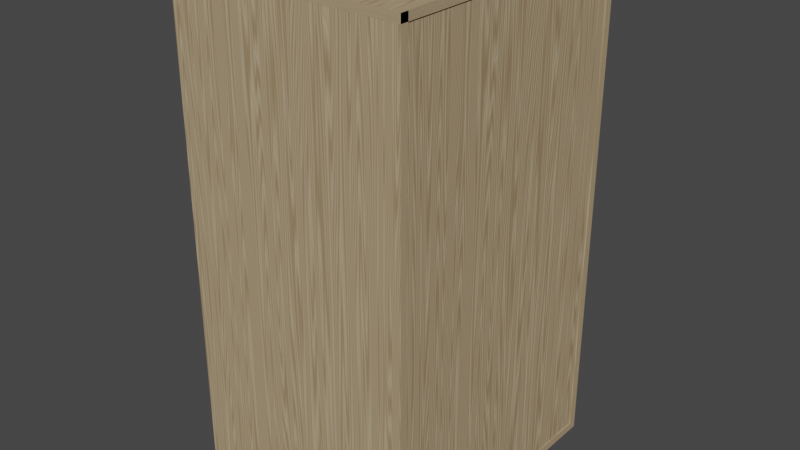 # Source: blend.blend  (saved by Blender 3.4.6; exported with 4.5.12 LTS)
import bpy
from mathutils import Matrix  # noqa: F401  (used for matrix-valued properties, if any)

bpy.ops.wm.read_factory_settings(use_empty=True)
scene = bpy.context.scene
scene.name = 'Scene'

# ---- collections
col_collection = bpy.data.collections.new('Collection'); scene.collection.children.link(col_collection)

# ---- materials (node trees are filled in below, after node groups)
mat_material_002 = bpy.data.materials.new('Material.002')
mat_material_002.use_transparent_shadow = False

# ---- material node trees
mat_material_002.use_nodes = True; mat_material_002.node_tree.nodes.clear()
_N = mat_material_002.node_tree.nodes; _L = mat_material_002.node_tree.links
n0 = _N.new('ShaderNodeTexCoord'); n0.name = 'Texture Coordinate'; n0.location = (-674, 236)
n1 = _N.new('ShaderNodeTexWave'); n1.name = 'Wave Texture'; n1.location = (-162, 326)
n1.inputs[1].default_value = 3.7
n1.inputs[2].default_value = 76.0
n1.inputs[3].default_value = 1.5
n1.inputs[4].default_value = 0.8
n1.inputs[5].default_value = 0.4
n2 = _N.new('ShaderNodeMapping'); n2.name = 'Mapping'; n2.location = (-382, 314)
n2.inputs[3].default_value = (22.0, 1.0, 1.0)
n3 = _N.new('ShaderNodeBsdfDiffuse'); n3.name = 'Diffuse BSDF'; n3.location = (486, 348)
n4 = _N.new('ShaderNodeOutputMaterial'); n4.name = 'Material Output'; n4.location = (772, 296)
n5 = _N.new('ShaderNodeMix'); n5.name = 'Mix'; n5.location = (288, 436)
n5.data_type = 'RGBA'
n5.inputs[6].default_value = (0.5029, 0.3916, 0.2462, 1.0)
n5.inputs[7].default_value = (0.3372, 0.2423, 0.1356, 1.0)
n6 = _N.new('ShaderNodeClamp'); n6.name = 'Clamp'; n6.location = (71, 136)
n6.inputs[1].default_value = -0.1
n6.inputs[2].default_value = 0.025
n7 = _N.new('ShaderNodeBump'); n7.name = 'Bump'; n7.location = (308, 131)
n7.inputs[0].default_value = 0.255
n7.inputs[1].default_value = 0.3
n7.inputs[2].default_value = 1.0
_L.new(n3.outputs[0], n4.inputs[0])
_L.new(n5.outputs[2], n3.inputs[0])
_L.new(n2.outputs[0], n1.inputs[0])
_L.new(n0.outputs[2], n2.inputs[0])
_L.new(n1.outputs[0], n5.inputs[0])
_L.new(n7.outputs[0], n3.inputs[2])
_L.new(n6.outputs[0], n7.inputs[3])
_L.new(n1.outputs[0], n6.inputs[0])
n4.is_active_output = True

# ---- world
world_world = bpy.data.worlds.new('World'); scene.world = world_world
world_world.use_nodes = True; world_world.node_tree.nodes.clear()
_N = world_world.node_tree.nodes; _L = world_world.node_tree.links
n0 = _N.new('ShaderNodeOutputWorld'); n0.name = 'World Output'; n0.location = (300, 300)
n1 = _N.new('ShaderNodeBackground'); n1.name = 'Background'; n1.location = (10, 300)
n1.inputs[0].default_value = (0.05088, 0.05088, 0.05088, 1.0)
_L.new(n1.outputs[0], n0.inputs[0])
n0.is_active_output = True
world_world.color = (0.05088, 0.05088, 0.05088)
world_world.use_sun_shadow = False
world_world.sun_shadow_jitter_overblur = 0.0

# ---- meshes
me_cube_001 = bpy.data.meshes.new('Cube.001')
me_cube_001.from_pydata([(-1.0, -1.0, -1.0), (-1.0, -1.0, 1.0), (-1.0, 1.0, -1.0), (-1.0, 1.0, 1.0), (1.0, -1.0, -1.0), (1.0, -1.0, 1.0), (1.0, 1.0, -1.0), (1.0, 1.0, 1.0), (-1.0, -0.942, 1.004), (-1.0, -0.9995, 1.004), (-1.0, -0.942, 123.1), (-1.0, -0.9995, 123.1), (1.0, -0.942, 1.004), (1.0, -0.9995, 1.004), (1.0, -0.942, 123.1), (1.0, -0.9995, 123.1), (-1.0, 0.942, 1.004), (-1.0, 0.9995, 1.004), (-1.0, 0.942, 123.1), (-1.0, 0.9995, 123.1), (1.0, 0.942, 1.004), (1.0, 0.9995, 1.004), (1.0, 0.942, 123.1), (1.0, 0.9995, 123.1), (-1.0, -1.0, 121.2), (-1.0, -1.0, 123.2), (-1.0, 1.0, 121.2), (-1.0, 1.0, 123.2), (1.0, -1.0, 121.2), (1.0, -1.0, 123.2), (1.0, 1.0, 121.2), (1.0, 1.0, 123.2)], [], [(0, 1, 3, 2), (2, 3, 7, 6), (6, 7, 5, 4), (4, 5, 1, 0), (2, 6, 4, 0), (7, 3, 1, 5), (8, 9, 11, 10), (10, 11, 15, 14), (14, 15, 13, 12), (12, 13, 9, 8), (10, 14, 12, 8), (15, 11, 9, 13), (16, 18, 19, 17), (18, 22, 23, 19), (22, 20, 21, 23), (20, 16, 17, 21), (18, 16, 20, 22), (23, 21, 17, 19), (24, 25, 27, 26), (26, 27, 31, 30), (30, 31, 29, 28), (28, 29, 25, 24), (26, 30, 28, 24), (31, 27, 25, 29)])
_uv = me_cube_001.uv_layers.new(name='UVMap')
_uv.uv.foreach_set('vector', [0.375, 0.0, 0.625, 0.0, 0.625, 0.25, 0.375, 0.25, 0.375, 0.25, 0.625, 0.25, 0.625, 0.5, 0.375, 0.5, 0.375, 0.5, 0.625, 0.5, 0.625, 0.75, 0.375, 0.75, 0.375, 0.75, 0.625, 0.75, 0.625, 1.0, 0.375, 1.0, 0.125, 0.5, 0.375, 0.5, 0.375, 0.75, 0.125, 0.75, 0.625, 0.5, 0.875, 0.5, 0.875, 0.75, 0.625, 0.75, 0.375, 0.0, 0.625, 0.0, 0.625, 0.25, 0.375, 0.25, 0.375, 0.25, 0.625, 0.25, 0.625, 0.5, 0.375, 0.5, 0.375, 0.5, 0.625, 0.5, 0.625, 0.75, 0.375, 0.75, 0.375, 0.75, 0.625, 0.75, 0.625, 1.0, 0.375, 1.0, 0.125, 0.5, 0.375, 0.5, 0.375, 0.75, 0.125, 0.75, 0.625, 0.5, 0.875, 0.5, 0.875, 0.75, 0.625, 0.75, 0.375, 0.0, 0.375, 0.25, 0.625, 0.25, 0.625, 0.0, 0.375, 0.25, 0.375, 0.5, 0.625, 0.5, 0.625, 0.25, 0.375, 0.5, 0.375, 0.75, 0.625, 0.75, 0.625, 0.5, 0.375, 0.75, 0.375, 1.0, 0.625, 1.0, 0.625, 0.75, 0.125, 0.5, 0.125, 0.75, 0.375, 0.75, 0.375, 0.5, 0.625, 0.5, 0.625, 0.75, 0.875, 0.75, 0.875, 0.5, 0.375, 0.0, 0.625, 0.0, 0.625, 0.25, 0.375, 0.25, 0.375, 0.25, 0.625, 0.25, 0.625, 0.5, 0.375, 0.5, 0.375, 0.5, 0.625, 0.5, 0.625, 0.75, 0.375, 0.75, 0.375, 0.75, 0.625, 0.75, 0.625, 1.0, 0.375, 1.0, 0.125, 0.5, 0.375, 0.5, 0.375, 0.75, 0.125, 0.75, 0.625, 0.5, 0.875, 0.5, 0.875, 0.75, 0.625, 0.75])
me_cube_001.materials.append(mat_material_002)
me_cube_001.update()
me_cube_002 = bpy.data.meshes.new('Cube.002')
me_cube_002.from_pydata([(-1.0, 0.01645, 26.81), (-1.0, 0.01645, 28.81), (-1.0, 2.016, 26.81), (-1.0, 2.016, 28.81), (1.0, 0.01645, 26.81), (1.0, 0.01645, 28.81), (1.0, 2.016, 26.81), (1.0, 2.016, 28.81), (-1.0, 0.01645, -26.83), (-1.0, 0.01645, -28.83), (-1.0, 2.016, -26.83), (-1.0, 2.016, -28.83), (1.0, 0.01645, -26.83), (1.0, 0.01645, -28.83), (1.0, 2.016, -26.83), (1.0, 2.016, -28.83), (-1.0, 1.016, -26.83), (-1.0, 0.01645, -27.83), (-1.0, 1.016, -28.83), (-1.0, 2.016, -27.83), (0.0, 2.016, -26.83), (0.0, 2.016, -28.83), (1.0, 2.016, -27.83), (1.0, 1.016, -26.83), (1.0, 1.016, -28.83), (1.0, 0.01645, -27.83), (0.0, 0.01645, -26.83), (0.0, 0.01645, -28.83), (0.0, 0.01645, -27.83), (1.0, 1.016, -27.83), (0.0, 2.016, -27.83), (-1.0, 1.016, -27.83), (-1.0, 0.5165, -26.83), (-1.0, 0.01645, -28.33), (-1.0, 1.516, -28.83), (-1.0, 2.016, -27.33), (-0.5, 2.016, -26.83), (0.5, 2.016, -28.83), (1.0, 2.016, -27.33), (1.0, 1.516, -26.83), (1.0, 0.5165, -28.83), (1.0, 0.01645, -27.33), (0.5, 0.01645, -26.83), (-0.5, 0.01645, -28.83), (-1.0, 1.516, -26.83), (-1.0, 0.01645, -27.33), (-1.0, 0.5165, -28.83), (-1.0, 2.016, -28.33), (0.5, 2.016, -26.83), (-0.5, 2.016, -28.83), (1.0, 2.016, -28.33), (1.0, 0.5165, -26.83), (1.0, 1.516, -28.83), (1.0, 0.01645, -28.33), (-0.5, 0.01645, -26.83), (0.5, 0.01645, -28.83), (0.0, 0.01645, -28.33), (0.0, 0.01645, -27.33), (0.5, 0.01645, -27.83), (-0.5, 0.01645, -27.83), (1.0, 1.016, -28.33), (1.0, 1.016, -27.33), (1.0, 1.516, -27.83), (1.0, 0.5165, -27.83), (0.0, 2.016, -28.33), (0.0, 2.016, -27.33), (-0.5, 2.016, -27.83), (0.5, 2.016, -27.83), (-1.0, 1.016, -28.33), (-1.0, 1.016, -27.33), (-1.0, 0.5165, -27.83), (-1.0, 1.516, -27.83), (-1.0, 1.516, -27.33), (-1.0, 0.5165, -27.33), (-1.0, 0.5165, -28.33), (0.5, 2.016, -27.33), (-0.5, 2.016, -27.33), (-0.5, 2.016, -28.33), (1.0, 0.5165, -27.33), (1.0, 1.516, -27.33), (1.0, 1.516, -28.33), (-0.5, 0.01645, -27.33), (0.5, 0.01645, -27.33), (0.5, 0.01645, -28.33), (-0.5, 0.01645, -28.33), (1.0, 0.5165, -28.33), (0.5, 2.016, -28.33), (-1.0, 1.516, -28.33), (0.75, 2.016, -28.83), (0.75, 0.01645, -26.83), (0.75, 1.016, -26.83), (0.75, 0.01645, -27.83), (0.75, 2.016, -26.83), (0.75, 0.01645, -28.83), (0.75, 1.016, -28.83), (0.75, 2.016, -27.83), (0.75, 2.016, -27.33), (0.75, 0.01645, -27.33), (0.75, 0.01645, -28.33), (0.75, 1.516, -26.83), (0.75, 0.5165, -28.83), (0.75, 1.516, -28.83), (0.75, 0.5165, -26.83), (0.75, 2.016, -28.33), (-0.75, 2.016, -26.83), (-0.75, 0.01645, -28.83), (-0.75, 1.016, -28.83), (-0.75, 2.016, -27.83), (-0.75, 2.016, -28.83), (-0.75, 0.01645, -26.83), (-0.75, 1.016, -26.83), (-0.75, 0.01645, -27.83), (-0.75, 2.016, -27.33), (-0.75, 2.016, -28.33), (-0.75, 0.01645, -27.33), (-0.75, 0.5165, -26.83), (-0.75, 1.516, -26.83), (-0.75, 1.516, -28.83), (-0.75, 0.5165, -28.83), (-0.75, 0.01645, -28.33), (-0.25, 2.016, -28.83), (-0.25, 0.01645, -26.83), (-0.25, 0.01645, -27.83), (-0.25, 2.016, -26.83), (-0.25, 0.01645, -28.83), (-0.25, 2.016, -27.83), (-0.25, 2.016, -27.33), (-0.25, 2.016, -28.33), (-0.25, 0.01645, -27.33), (-0.25, 0.01645, -28.33), (0.25, 2.016, -26.83), (0.25, 0.01645, -28.83), (0.25, 2.016, -27.83), (0.25, 2.016, -28.83), (0.25, 0.01645, -26.83), (0.25, 0.01645, -27.83), (0.25, 2.016, -27.33), (0.25, 0.01645, -27.33), (0.25, 0.01645, -28.33), (0.25, 2.016, -28.33), (-1.0, 1.766, -28.83), (1.0, 1.766, -26.83), (0.0, 1.766, -28.83), (0.0, 1.766, -26.83), (1.0, 1.766, -27.83), (-1.0, 1.766, -26.83), (1.0, 1.766, -28.83), (-1.0, 1.766, -27.83), (-1.0, 1.766, -27.33), (1.0, 1.766, -27.33), (1.0, 1.766, -28.33), (-0.5, 1.766, -26.83), (0.5, 1.766, -26.83), (0.5, 1.766, -28.83), (-0.5, 1.766, -28.83), (-1.0, 1.766, -28.33), (0.75, 1.766, -28.83), (0.75, 1.766, -26.83), (-0.75, 1.766, -28.83), (-0.75, 1.766, -26.83), (-0.25, 1.766, -28.83), (-0.25, 1.766, -26.83), (0.25, 1.766, -28.83), (0.25, 1.766, -26.83), (-1.0, 0.2665, -26.83), (1.0, 0.2665, -28.83), (-1.0, 0.2665, -27.83), (-1.0, 0.2665, -28.83), (1.0, 0.2665, -26.83), (0.0, 0.2665, -28.83), (0.0, 0.2665, -26.83), (1.0, 0.2665, -27.83), (-1.0, 0.2665, -27.33), (-1.0, 0.2665, -28.33), (1.0, 0.2665, -27.33), (-0.5, 0.2665, -26.83), (0.5, 0.2665, -28.83), (-0.5, 0.2665, -28.83), (0.5, 0.2665, -26.83), (1.0, 0.2665, -28.33), (0.75, 0.2665, -28.83), (0.75, 0.2665, -26.83), (-0.75, 0.2665, -26.83), (-0.75, 0.2665, -28.83), (-0.25, 0.2665, -28.83), (-0.25, 0.2665, -26.83), (0.25, 0.2665, -26.83), (0.25, 0.2665, -28.83), (-1.0, 1.891, -28.83), (1.0, 1.891, -26.83), (0.0, 1.891, -28.83), (0.0, 1.891, -26.83), (1.0, 1.891, -27.83), (1.0, 1.891, -27.33), (1.0, 1.891, -28.33), (-0.5, 1.891, -26.83), (0.5, 1.891, -26.83), (0.5, 1.891, -28.83), (-0.5, 1.891, -28.83), (0.75, 1.891, -28.83), (0.75, 1.891, -26.83), (-0.75, 1.891, -28.83), (-0.75, 1.891, -26.83), (-0.25, 1.891, -28.83), (-0.25, 1.891, -26.83), (0.25, 1.891, -28.83), (0.25, 1.891, -26.83), (-1.0, 1.891, -26.83), (1.0, 1.891, -28.83), (-1.0, 1.891, -27.83), (-1.0, 1.891, -27.33), (-1.0, 1.891, -28.33)], [], [(0, 1, 3, 2), (2, 3, 7, 6), (6, 7, 5, 4), (4, 5, 1, 0), (2, 6, 4, 0), (7, 3, 1, 5), (211, 47, 11, 188), (103, 50, 15, 88), (179, 53, 13, 165), (119, 33, 9, 105), (181, 89, 12, 168), (183, 105, 9, 167), (117, 106, 18, 34), (187, 131, 27, 169), (99, 90, 23, 39), (185, 121, 26, 170), (138, 56, 27, 131), (137, 57, 28, 135), (114, 45, 17, 111), (80, 60, 24, 52), (79, 61, 29, 62), (174, 41, 25, 171), (127, 64, 21, 120), (126, 65, 30, 125), (96, 38, 22, 95), (74, 68, 18, 46), (73, 69, 31, 70), (210, 35, 19, 209), (69, 72, 71, 31), (16, 44, 72, 69), (207, 10, 35, 210), (172, 73, 70, 166), (164, 32, 73, 172), (32, 16, 69, 73), (173, 74, 46, 167), (166, 70, 74, 173), (70, 31, 68, 74), (136, 75, 67, 132), (130, 48, 75, 136), (92, 14, 38, 96), (112, 76, 66, 107), (104, 36, 76, 112), (123, 20, 65, 126), (113, 77, 49, 108), (107, 66, 77, 113), (125, 30, 64, 127), (61, 78, 63, 29), (23, 51, 78, 61), (168, 12, 41, 174), (149, 79, 62, 144), (141, 39, 79, 149), (39, 23, 61, 79), (150, 80, 52, 146), (144, 62, 80, 150), (62, 29, 60, 80), (128, 81, 59, 122), (121, 54, 81, 128), (109, 8, 45, 114), (97, 82, 58, 91), (89, 42, 82, 97), (134, 26, 57, 137), (98, 83, 55, 93), (91, 58, 83, 98), (135, 28, 56, 138), (182, 109, 54, 175), (157, 99, 39, 141), (180, 93, 55, 176), (158, 117, 34, 140), (106, 118, 46, 18), (184, 124, 43, 177), (90, 102, 51, 23), (186, 134, 42, 178), (129, 84, 43, 124), (122, 59, 84, 129), (111, 17, 33, 119), (60, 85, 40, 24), (29, 63, 85, 60), (171, 25, 53, 179), (139, 86, 37, 133), (132, 67, 86, 139), (95, 22, 50, 103), (68, 87, 34, 18), (31, 71, 87, 68), (209, 19, 47, 211), (67, 95, 103, 86), (52, 24, 94, 101), (146, 52, 101, 156), (165, 13, 93, 180), (24, 40, 100, 94), (25, 91, 98, 53), (53, 98, 93, 13), (12, 89, 97, 41), (41, 97, 91, 25), (48, 92, 96, 75), (75, 96, 95, 67), (178, 42, 89, 181), (86, 103, 88, 37), (59, 111, 119, 84), (44, 16, 110, 116), (145, 44, 116, 159), (164, 8, 109, 182), (16, 32, 115, 110), (54, 109, 114, 81), (19, 107, 113, 47), (47, 113, 108, 11), (10, 104, 112, 35), (35, 112, 107, 19), (81, 114, 111, 59), (177, 43, 105, 183), (84, 119, 105, 43), (28, 122, 129, 56), (56, 129, 124, 27), (169, 27, 124, 184), (26, 121, 128, 57), (57, 128, 122, 28), (66, 125, 127, 77), (36, 123, 126, 76), (76, 126, 125, 66), (77, 127, 120, 49), (175, 54, 121, 185), (30, 132, 139, 64), (64, 139, 133, 21), (170, 26, 134, 186), (58, 135, 138, 83), (42, 134, 137, 82), (20, 130, 136, 65), (65, 136, 132, 30), (82, 137, 135, 58), (83, 138, 131, 55), (176, 55, 131, 187), (191, 143, 163, 206), (197, 153, 162, 205), (195, 151, 161, 204), (190, 142, 160, 203), (207, 145, 159, 202), (198, 154, 158, 201), (196, 152, 157, 200), (208, 146, 156, 199), (71, 147, 155, 87), (203, 160, 154, 198), (201, 158, 140, 188), (199, 156, 153, 197), (205, 162, 142, 190), (206, 163, 152, 196), (200, 157, 141, 189), (202, 159, 151, 195), (204, 161, 143, 191), (192, 144, 150, 194), (194, 150, 146, 208), (189, 141, 149, 193), (193, 149, 144, 192), (44, 145, 148, 72), (72, 148, 147, 71), (87, 155, 140, 34), (32, 164, 182, 115), (40, 165, 180, 100), (63, 171, 179, 85), (51, 168, 174, 78), (17, 166, 173, 33), (33, 173, 167, 9), (8, 164, 172, 45), (45, 172, 166, 17), (78, 174, 171, 63), (118, 183, 167, 46), (102, 181, 168, 51), (85, 179, 165, 40), (38, 193, 192, 22), (14, 189, 193, 38), (50, 194, 208, 15), (22, 192, 194, 50), (123, 204, 191, 20), (104, 202, 195, 36), (92, 200, 189, 14), (130, 206, 196, 48), (133, 205, 190, 21), (88, 199, 197, 37), (108, 201, 188, 11), (120, 203, 198, 49), (15, 208, 199, 88), (48, 196, 200, 92), (49, 198, 201, 108), (10, 207, 202, 104), (21, 190, 203, 120), (36, 195, 204, 123), (37, 197, 205, 133), (20, 191, 206, 130), (147, 209, 211, 155), (145, 207, 210, 148), (148, 210, 209, 147), (155, 211, 188, 140)])
_uv = me_cube_002.uv_layers.new(name='UVMap')
_uv.uv.foreach_set('vector', [0.375, 0.0, 0.625, 0.0, 0.625, 0.25, 0.375, 0.25, 0.375, 0.25, 0.625, 0.25, 0.625, 0.5, 0.375, 0.5, 0.375, 0.5, 0.625, 0.5, 0.625, 0.75, 0.375, 0.75, 0.375, 0.75, 0.625, 0.75, 0.625, 1.0, 0.375, 1.0, 0.125, 0.5, 0.375, 0.5, 0.375, 0.75, 0.125, 0.75, 0.625, 0.5, 0.875, 0.5, 0.875, 0.75, 0.625, 0.75, 0.5625, 0.2344, 0.5625, 0.25, 0.625, 0.25, 0.625, 0.2344, 0.5625, 0.4688, 0.5625, 0.5, 0.625, 0.5, 0.625, 0.4688, 0.5625, 0.7188, 0.5625, 0.75, 0.625, 0.75, 0.625, 0.7188, 0.5625, 0.9688, 0.5625, 1.0, 0.625, 1.0, 0.625, 0.9688, 0.3438, 0.7188, 0.3438, 0.75, 0.375, 0.75, 0.375, 0.7188, 0.8438, 0.7188, 0.8438, 0.75, 0.875, 0.75, 0.875, 0.7188, 0.8438, 0.5625, 0.8438, 0.625, 0.875, 0.625, 0.875, 0.5625, 0.7188, 0.7188, 0.7188, 0.75, 0.75, 0.75, 0.75, 0.7188, 0.3438, 0.5625, 0.3438, 0.625, 0.375, 0.625, 0.375, 0.5625, 0.2188, 0.7188, 0.2188, 0.75, 0.25, 0.75, 0.25, 0.7188, 0.5625, 0.8438, 0.5625, 0.875, 0.625, 0.875, 0.625, 0.8438, 0.4375, 0.8438, 0.4375, 0.875, 0.5, 0.875, 0.5, 0.8438, 0.4375, 0.9688, 0.4375, 1.0, 0.5, 1.0, 0.5, 0.9688, 0.5625, 0.5625, 0.5625, 0.625, 0.625, 0.625, 0.625, 0.5625, 0.4375, 0.5625, 0.4375, 0.625, 0.5, 0.625, 0.5, 0.5625, 0.4375, 0.7188, 0.4375, 0.75, 0.5, 0.75, 0.5, 0.7188, 0.5625, 0.3438, 0.5625, 0.375, 0.625, 0.375, 0.625, 0.3438, 0.4375, 0.3438, 0.4375, 0.375, 0.5, 0.375, 0.5, 0.3438, 0.4375, 0.4688, 0.4375, 0.5, 0.5, 0.5, 0.5, 0.4688, 0.5625, 0.0625, 0.5625, 0.125, 0.625, 0.125, 0.625, 0.0625, 0.4375, 0.0625, 0.4375, 0.125, 0.5, 0.125, 0.5, 0.0625, 0.4375, 0.2344, 0.4375, 0.25, 0.5, 0.25, 0.5, 0.2344, 0.4375, 0.125, 0.4375, 0.1875, 0.5, 0.1875, 0.5, 0.125, 0.375, 0.125, 0.375, 0.1875, 0.4375, 0.1875, 0.4375, 0.125, 0.375, 0.2344, 0.375, 0.25, 0.4375, 0.25, 0.4375, 0.2344, 0.4375, 0.03125, 0.4375, 0.0625, 0.5, 0.0625, 0.5, 0.03125, 0.375, 0.03125, 0.375, 0.0625, 0.4375, 0.0625, 0.4375, 0.03125, 0.375, 0.0625, 0.375, 0.125, 0.4375, 0.125, 0.4375, 0.0625, 0.5625, 0.03125, 0.5625, 0.0625, 0.625, 0.0625, 0.625, 0.03125, 0.5, 0.03125, 0.5, 0.0625, 0.5625, 0.0625, 0.5625, 0.03125, 0.5, 0.0625, 0.5, 0.125, 0.5625, 0.125, 0.5625, 0.0625, 0.4375, 0.4062, 0.4375, 0.4375, 0.5, 0.4375, 0.5, 0.4062, 0.375, 0.4062, 0.375, 0.4375, 0.4375, 0.4375, 0.4375, 0.4062, 0.375, 0.4688, 0.375, 0.5, 0.4375, 0.5, 0.4375, 0.4688, 0.4375, 0.2812, 0.4375, 0.3125, 0.5, 0.3125, 0.5, 0.2812, 0.375, 0.2812, 0.375, 0.3125, 0.4375, 0.3125, 0.4375, 0.2812, 0.375, 0.3438, 0.375, 0.375, 0.4375, 0.375, 0.4375, 0.3438, 0.5625, 0.2812, 0.5625, 0.3125, 0.625, 0.3125, 0.625, 0.2812, 0.5, 0.2812, 0.5, 0.3125, 0.5625, 0.3125, 0.5625, 0.2812, 0.5, 0.3438, 0.5, 0.375, 0.5625, 0.375, 0.5625, 0.3438, 0.4375, 0.625, 0.4375, 0.6875, 0.5, 0.6875, 0.5, 0.625, 0.375, 0.625, 0.375, 0.6875, 0.4375, 0.6875, 0.4375, 0.625, 0.375, 0.7188, 0.375, 0.75, 0.4375, 0.75, 0.4375, 0.7188, 0.4375, 0.5312, 0.4375, 0.5625, 0.5, 0.5625, 0.5, 0.5312, 0.375, 0.5312, 0.375, 0.5625, 0.4375, 0.5625, 0.4375, 0.5312, 0.375, 0.5625, 0.375, 0.625, 0.4375, 0.625, 0.4375, 0.5625, 0.5625, 0.5312, 0.5625, 0.5625, 0.625, 0.5625, 0.625, 0.5312, 0.5, 0.5312, 0.5, 0.5625, 0.5625, 0.5625, 0.5625, 0.5312, 0.5, 0.5625, 0.5, 0.625, 0.5625, 0.625, 0.5625, 0.5625, 0.4375, 0.9062, 0.4375, 0.9375, 0.5, 0.9375, 0.5, 0.9062, 0.375, 0.9062, 0.375, 0.9375, 0.4375, 0.9375, 0.4375, 0.9062, 0.375, 0.9688, 0.375, 1.0, 0.4375, 1.0, 0.4375, 0.9688, 0.4375, 0.7812, 0.4375, 0.8125, 0.5, 0.8125, 0.5, 0.7812, 0.375, 0.7812, 0.375, 0.8125, 0.4375, 0.8125, 0.4375, 0.7812, 0.375, 0.8438, 0.375, 0.875, 0.4375, 0.875, 0.4375, 0.8438, 0.5625, 0.7812, 0.5625, 0.8125, 0.625, 0.8125, 0.625, 0.7812, 0.5, 0.7812, 0.5, 0.8125, 0.5625, 0.8125, 0.5625, 0.7812, 0.5, 0.8438, 0.5, 0.875, 0.5625, 0.875, 0.5625, 0.8438, 0.1562, 0.7188, 0.1562, 0.75, 0.1875, 0.75, 0.1875, 0.7188, 0.3438, 0.5312, 0.3438, 0.5625, 0.375, 0.5625, 0.375, 0.5312, 0.6562, 0.7188, 0.6562, 0.75, 0.6875, 0.75, 0.6875, 0.7188, 0.8438, 0.5312, 0.8438, 0.5625, 0.875, 0.5625, 0.875, 0.5312, 0.8438, 0.625, 0.8438, 0.6875, 0.875, 0.6875, 0.875, 0.625, 0.7812, 0.7188, 0.7812, 0.75, 0.8125, 0.75, 0.8125, 0.7188, 0.3438, 0.625, 0.3438, 0.6875, 0.375, 0.6875, 0.375, 0.625, 0.2812, 0.7188, 0.2812, 0.75, 0.3125, 0.75, 0.3125, 0.7188, 0.5625, 0.9062, 0.5625, 0.9375, 0.625, 0.9375, 0.625, 0.9062, 0.5, 0.9062, 0.5, 0.9375, 0.5625, 0.9375, 0.5625, 0.9062, 0.5, 0.9688, 0.5, 1.0, 0.5625, 1.0, 0.5625, 0.9688, 0.5625, 0.625, 0.5625, 0.6875, 0.625, 0.6875, 0.625, 0.625, 0.5, 0.625, 0.5, 0.6875, 0.5625, 0.6875, 0.5625, 0.625, 0.5, 0.7188, 0.5, 0.75, 0.5625, 0.75, 0.5625, 0.7188, 0.5625, 0.4062, 0.5625, 0.4375, 0.625, 0.4375, 0.625, 0.4062, 0.5, 0.4062, 0.5, 0.4375, 0.5625, 0.4375, 0.5625, 0.4062, 0.5, 0.4688, 0.5, 0.5, 0.5625, 0.5, 0.5625, 0.4688, 0.5625, 0.125, 0.5625, 0.1875, 0.625, 0.1875, 0.625, 0.125, 0.5, 0.125, 0.5, 0.1875, 0.5625, 0.1875, 0.5625, 0.125, 0.5, 0.2344, 0.5, 0.25, 0.5625, 0.25, 0.5625, 0.2344, 0.5, 0.4375, 0.5, 0.4688, 0.5625, 0.4688, 0.5625, 0.4375, 0.625, 0.5625, 0.625, 0.625, 0.6562, 0.625, 0.6562, 0.5625, 0.625, 0.5312, 0.625, 0.5625, 0.6562, 0.5625, 0.6562, 0.5312, 0.625, 0.7188, 0.625, 0.75, 0.6562, 0.75, 0.6562, 0.7188, 0.625, 0.625, 0.625, 0.6875, 0.6562, 0.6875, 0.6562, 0.625, 0.5, 0.75, 0.5, 0.7812, 0.5625, 0.7812, 0.5625, 0.75, 0.5625, 0.75, 0.5625, 0.7812, 0.625, 0.7812, 0.625, 0.75, 0.375, 0.75, 0.375, 0.7812, 0.4375, 0.7812, 0.4375, 0.75, 0.4375, 0.75, 0.4375, 0.7812, 0.5, 0.7812, 0.5, 0.75, 0.375, 0.4375, 0.375, 0.4688, 0.4375, 0.4688, 0.4375, 0.4375, 0.4375, 0.4375, 0.4375, 0.4688, 0.5, 0.4688, 0.5, 0.4375, 0.3125, 0.7188, 0.3125, 0.75, 0.3438, 0.75, 0.3438, 0.7188, 0.5625, 0.4375, 0.5625, 0.4688, 0.625, 0.4688, 0.625, 0.4375, 0.5, 0.9375, 0.5, 0.9688, 0.5625, 0.9688, 0.5625, 0.9375, 0.125, 0.5625, 0.125, 0.625, 0.1562, 0.625, 0.1562, 0.5625, 0.125, 0.5312, 0.125, 0.5625, 0.1562, 0.5625, 0.1562, 0.5312, 0.125, 0.7188, 0.125, 0.75, 0.1562, 0.75, 0.1562, 0.7188, 0.125, 0.625, 0.125, 0.6875, 0.1562, 0.6875, 0.1562, 0.625, 0.375, 0.9375, 0.375, 0.9688, 0.4375, 0.9688, 0.4375, 0.9375, 0.5, 0.25, 0.5, 0.2812, 0.5625, 0.2812, 0.5625, 0.25, 0.5625, 0.25, 0.5625, 0.2812, 0.625, 0.2812, 0.625, 0.25, 0.375, 0.25, 0.375, 0.2812, 0.4375, 0.2812, 0.4375, 0.25, 0.4375, 0.25, 0.4375, 0.2812, 0.5, 0.2812, 0.5, 0.25, 0.4375, 0.9375, 0.4375, 0.9688, 0.5, 0.9688, 0.5, 0.9375, 0.8125, 0.7188, 0.8125, 0.75, 0.8438, 0.75, 0.8438, 0.7188, 0.5625, 0.9375, 0.5625, 0.9688, 0.625, 0.9688, 0.625, 0.9375, 0.5, 0.875, 0.5, 0.9062, 0.5625, 0.9062, 0.5625, 0.875, 0.5625, 0.875, 0.5625, 0.9062, 0.625, 0.9062, 0.625, 0.875, 0.75, 0.7188, 0.75, 0.75, 0.7812, 0.75, 0.7812, 0.7188, 0.375, 0.875, 0.375, 0.9062, 0.4375, 0.9062, 0.4375, 0.875, 0.4375, 0.875, 0.4375, 0.9062, 0.5, 0.9062, 0.5, 0.875, 0.5, 0.3125, 0.5, 0.3438, 0.5625, 0.3438, 0.5625, 0.3125, 0.375, 0.3125, 0.375, 0.3438, 0.4375, 0.3438, 0.4375, 0.3125, 0.4375, 0.3125, 0.4375, 0.3438, 0.5, 0.3438, 0.5, 0.3125, 0.5625, 0.3125, 0.5625, 0.3438, 0.625, 0.3438, 0.625, 0.3125, 0.1875, 0.7188, 0.1875, 0.75, 0.2188, 0.75, 0.2188, 0.7188, 0.5, 0.375, 0.5, 0.4062, 0.5625, 0.4062, 0.5625, 0.375, 0.5625, 0.375, 0.5625, 0.4062, 0.625, 0.4062, 0.625, 0.375, 0.25, 0.7188, 0.25, 0.75, 0.2812, 0.75, 0.2812, 0.7188, 0.5, 0.8125, 0.5, 0.8438, 0.5625, 0.8438, 0.5625, 0.8125, 0.375, 0.8125, 0.375, 0.8438, 0.4375, 0.8438, 0.4375, 0.8125, 0.375, 0.375, 0.375, 0.4062, 0.4375, 0.4062, 0.4375, 0.375, 0.4375, 0.375, 0.4375, 0.4062, 0.5, 0.4062, 0.5, 0.375, 0.4375, 0.8125, 0.4375, 0.8438, 0.5, 0.8438, 0.5, 0.8125, 0.5625, 0.8125, 0.5625, 0.8438, 0.625, 0.8438, 0.625, 0.8125, 0.6875, 0.7188, 0.6875, 0.75, 0.7188, 0.75, 0.7188, 0.7188, 0.25, 0.5156, 0.25, 0.5312, 0.2812, 0.5312, 0.2812, 0.5156, 0.6875, 0.5156, 0.6875, 0.5312, 0.7188, 0.5312, 0.7188, 0.5156, 0.1875, 0.5156, 0.1875, 0.5312, 0.2188, 0.5312, 0.2188, 0.5156, 0.75, 0.5156, 0.75, 0.5312, 0.7812, 0.5312, 0.7812, 0.5156, 0.125, 0.5156, 0.125, 0.5312, 0.1562, 0.5312, 0.1562, 0.5156, 0.8125, 0.5156, 0.8125, 0.5312, 0.8438, 0.5312, 0.8438, 0.5156, 0.3125, 0.5156, 0.3125, 0.5312, 0.3438, 0.5312, 0.3438, 0.5156, 0.625, 0.5156, 0.625, 0.5312, 0.6562, 0.5312, 0.6562, 0.5156, 0.5, 0.1875, 0.5, 0.2188, 0.5625, 0.2188, 0.5625, 0.1875, 0.7812, 0.5156, 0.7812, 0.5312, 0.8125, 0.5312, 0.8125, 0.5156, 0.8438, 0.5156, 0.8438, 0.5312, 0.875, 0.5312, 0.875, 0.5156, 0.6562, 0.5156, 0.6562, 0.5312, 0.6875, 0.5312, 0.6875, 0.5156, 0.7188, 0.5156, 0.7188, 0.5312, 0.75, 0.5312, 0.75, 0.5156, 0.2812, 0.5156, 0.2812, 0.5312, 0.3125, 0.5312, 0.3125, 0.5156, 0.3438, 0.5156, 0.3438, 0.5312, 0.375, 0.5312, 0.375, 0.5156, 0.1562, 0.5156, 0.1562, 0.5312, 0.1875, 0.5312, 0.1875, 0.5156, 0.2188, 0.5156, 0.2188, 0.5312, 0.25, 0.5312, 0.25, 0.5156, 0.5, 0.5156, 0.5, 0.5312, 0.5625, 0.5312, 0.5625, 0.5156, 0.5625, 0.5156, 0.5625, 0.5312, 0.625, 0.5312, 0.625, 0.5156, 0.375, 0.5156, 0.375, 0.5312, 0.4375, 0.5312, 0.4375, 0.5156, 0.4375, 0.5156, 0.4375, 0.5312, 0.5, 0.5312, 0.5, 0.5156, 0.375, 0.1875, 0.375, 0.2188, 0.4375, 0.2188, 0.4375, 0.1875, 0.4375, 0.1875, 0.4375, 0.2188, 0.5, 0.2188, 0.5, 0.1875, 0.5625, 0.1875, 0.5625, 0.2188, 0.625, 0.2188, 0.625, 0.1875, 0.125, 0.6875, 0.125, 0.7188, 0.1562, 0.7188, 0.1562, 0.6875, 0.625, 0.6875, 0.625, 0.7188, 0.6562, 0.7188, 0.6562, 0.6875, 0.5, 0.6875, 0.5, 0.7188, 0.5625, 0.7188, 0.5625, 0.6875, 0.375, 0.6875, 0.375, 0.7188, 0.4375, 0.7188, 0.4375, 0.6875, 0.5, 0.0, 0.5, 0.03125, 0.5625, 0.03125, 0.5625, 0.0, 0.5625, 0.0, 0.5625, 0.03125, 0.625, 0.03125, 0.625, 0.0, 0.375, 0.0, 0.375, 0.03125, 0.4375, 0.03125, 0.4375, 0.0, 0.4375, 0.0, 0.4375, 0.03125, 0.5, 0.03125, 0.5, 0.0, 0.4375, 0.6875, 0.4375, 0.7188, 0.5, 0.7188, 0.5, 0.6875, 0.8438, 0.6875, 0.8438, 0.7188, 0.875, 0.7188, 0.875, 0.6875, 0.3438, 0.6875, 0.3438, 0.7188, 0.375, 0.7188, 0.375, 0.6875, 0.5625, 0.6875, 0.5625, 0.7188, 0.625, 0.7188, 0.625, 0.6875, 0.4375, 0.5, 0.4375, 0.5156, 0.5, 0.5156, 0.5, 0.5, 0.375, 0.5, 0.375, 0.5156, 0.4375, 0.5156, 0.4375, 0.5, 0.5625, 0.5, 0.5625, 0.5156, 0.625, 0.5156, 0.625, 0.5, 0.5, 0.5, 0.5, 0.5156, 0.5625, 0.5156, 0.5625, 0.5, 0.2188, 0.5, 0.2188, 0.5156, 0.25, 0.5156, 0.25, 0.5, 0.1562, 0.5, 0.1562, 0.5156, 0.1875, 0.5156, 0.1875, 0.5, 0.3438, 0.5, 0.3438, 0.5156, 0.375, 0.5156, 0.375, 0.5, 0.2812, 0.5, 0.2812, 0.5156, 0.3125, 0.5156, 0.3125, 0.5, 0.7188, 0.5, 0.7188, 0.5156, 0.75, 0.5156, 0.75, 0.5, 0.6562, 0.5, 0.6562, 0.5156, 0.6875, 0.5156, 0.6875, 0.5, 0.8438, 0.5, 0.8438, 0.5156, 0.875, 0.5156, 0.875, 0.5, 0.7812, 0.5, 0.7812, 0.5156, 0.8125, 0.5156, 0.8125, 0.5, 0.625, 0.5, 0.625, 0.5156, 0.6562, 0.5156, 0.6562, 0.5, 0.3125, 0.5, 0.3125, 0.5156, 0.3438, 0.5156, 0.3438, 0.5, 0.8125, 0.5, 0.8125, 0.5156, 0.8438, 0.5156, 0.8438, 0.5, 0.125, 0.5, 0.125, 0.5156, 0.1562, 0.5156, 0.1562, 0.5, 0.75, 0.5, 0.75, 0.5156, 0.7812, 0.5156, 0.7812, 0.5, 0.1875, 0.5, 0.1875, 0.5156, 0.2188, 0.5156, 0.2188, 0.5, 0.6875, 0.5, 0.6875, 0.5156, 0.7188, 0.5156, 0.7188, 0.5, 0.25, 0.5, 0.25, 0.5156, 0.2812, 0.5156, 0.2812, 0.5, 0.5, 0.2188, 0.5, 0.2344, 0.5625, 0.2344, 0.5625, 0.2188, 0.375, 0.2188, 0.375, 0.2344, 0.4375, 0.2344, 0.4375, 0.2188, 0.4375, 0.2188, 0.4375, 0.2344, 0.5, 0.2344, 0.5, 0.2188, 0.5625, 0.2188, 0.5625, 0.2344, 0.625, 0.2344, 0.625, 0.2188])
me_cube_002.materials.append(mat_material_002)
me_cube_002.materials.append(None)
me_cube_002.update()
me_cube_003 = bpy.data.meshes.new('Cube.003')
me_cube_003.from_pydata([(-1.0, -0.4641, 0.001245), (-1.0, -0.4633, 0.8535), (-1.0, 0.7918, 0.001245), (-1.0, 0.7926, 0.8535), (1.0, -0.4641, 0.001245), (1.0, -0.4633, 0.8535), (1.0, 0.7918, 0.001245), (1.0, 0.7926, 0.8535)], [], [(0, 1, 3, 2), (2, 3, 7, 6), (6, 7, 5, 4), (4, 5, 1, 0), (2, 6, 4, 0), (7, 3, 1, 5)])
_uv = me_cube_003.uv_layers.new(name='UVMap')
_uv.uv.foreach_set('vector', [0.375, 0.0, 0.625, 0.0, 0.625, 0.25, 0.375, 0.25, 0.375, 0.25, 0.625, 0.25, 0.625, 0.5, 0.375, 0.5, 0.375, 0.5, 0.625, 0.5, 0.625, 0.75, 0.375, 0.75, 0.375, 0.75, 0.625, 0.75, 0.625, 1.0, 0.375, 1.0, 0.125, 0.5, 0.375, 0.5, 0.375, 0.75, 0.125, 0.75, 0.625, 0.5, 0.625, 0.25, 0.625, 0.0, 0.625, 0.75])
me_cube_003.materials.append(mat_material_002)
me_cube_003.update()

# ---- objects
ob_cube = bpy.data.objects.new('Cube', me_cube_001)
ob_cube_001 = bpy.data.objects.new('Cube.001', me_cube_002)
ob_cube_002 = bpy.data.objects.new('Cube.002', me_cube_003)

# ---- transforms, parenting, visibility, modifiers, constraints
ob_cube.location = (0.0, 0.0, 0.0)
ob_cube.scale = (1.0, 1.194, 0.03436)
ob_cube_001.location = (0.0, 1.192e-07, 0.0)
ob_cube_001.rotation_euler = (1.571, 0.0, 1.571)
ob_cube_001.scale = (1.184, 2.097, 0.03436)
ob_cube_002.location = (-0.9699, 0.8905, 1.722)
ob_cube_002.rotation_euler = (1.571, 0.0, 0.0)
ob_cube_002.scale = (0.02, 2.499, 2.088)

# ---- collection membership
col_collection.objects.link(ob_cube)
col_collection.objects.link(ob_cube_001)
col_collection.objects.link(ob_cube_002)

# ---- scene / render settings (as saved in the file)
scene.frame_start = 1; scene.frame_end = 250; scene.frame_set(1)
scene.render.engine = 'BLENDER_EEVEE_NEXT'
scene.cycles.sampling_pattern = 'TABULATED_SOBOL'
scene.cycles.use_light_tree = False
scene.view_settings.view_transform = 'Filmic'
bpy.context.view_layer.update()

# ---- added for rendering (the .blend has no active camera and no usable light): camera, sun
cam_auto = bpy.data.cameras.new('AutoCamera')
cam_auto.lens = 50.0
cam_auto.sensor_width = 36.0
cam_auto.clip_end = 1000.0
ob_auto_camera = bpy.data.objects.new('AutoCamera', cam_auto)
scene.collection.objects.link(ob_auto_camera)
ob_auto_camera.location = (4.88783, -5.86539, 6.00911)
ob_auto_camera.rotation_euler = (1.09748, -7.21219e-08, 0.694738)
scene.camera = ob_auto_camera
light_auto_sun = bpy.data.lights.new('AutoSun', 'SUN')
light_auto_sun.energy = 3.0
light_auto_sun.angle = 0.0523599
ob_auto_sun = bpy.data.objects.new('AutoSun', light_auto_sun)
scene.collection.objects.link(ob_auto_sun)
ob_auto_sun.rotation_euler = (0.872665, 0.174533, 0.523599)
bpy.context.view_layer.update()
